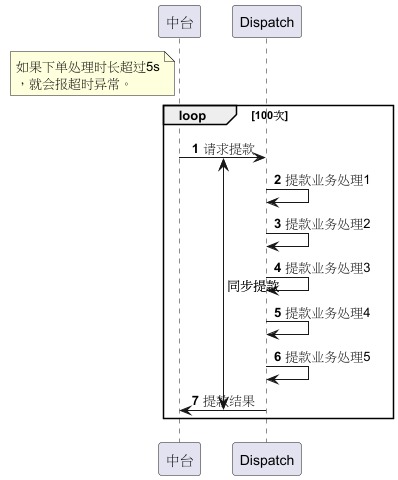

The diagram above was rendered by PlantUML. Its source (embedded in the PNG):
@startuml
'https://plantuml.com/sequence-diagram
!pragma teoz true
skinparam sequenceMessageAlign center

autonumber
note left of 中台: 如果下单处理时长超过5s\n，就会报超时异常。
loop 100次
    {start} 中台 -> Dispatch: 请求提款
    Dispatch -> Dispatch: 提款业务处理1
    Dispatch -> Dispatch: 提款业务处理2
    Dispatch -> Dispatch: 提款业务处理3
    Dispatch -> Dispatch: 提款业务处理4
    Dispatch -> Dispatch: 提款业务处理5
    {end} Dispatch -> 中台: 提款结果
    {start} <-> {end} : 同步提款
end

@enduml